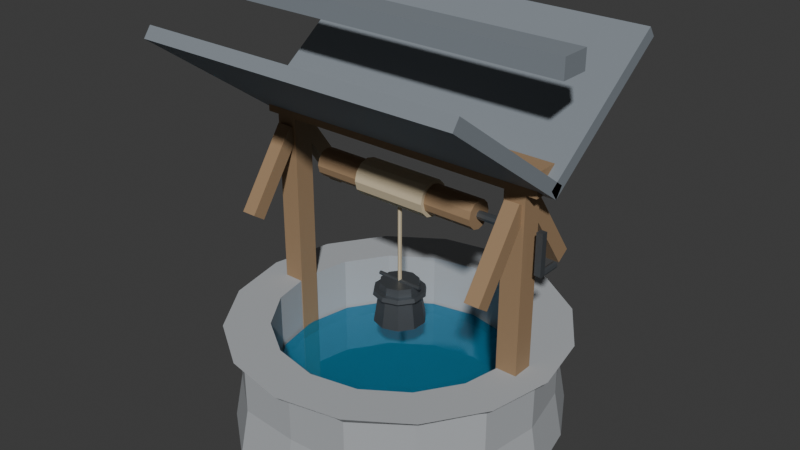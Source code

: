 # Source: farm_well.blend  (saved by Blender 5.2.45; exported with 4.5.12 LTS)
import bpy
from mathutils import Matrix  # noqa: F401  (used for matrix-valued properties, if any)

bpy.ops.wm.read_factory_settings(use_empty=True)
scene = bpy.context.scene
scene.name = 'Scene'

# ---- collections
col_collection = bpy.data.collections.new('Collection'); scene.collection.children.link(col_collection)

# ---- materials (node trees are filled in below, after node groups)
mat_m_well_stone = bpy.data.materials.new('M_Well_Stone')
mat_m_well_water = bpy.data.materials.new('M_Well_Water')
mat_m_well_wood = bpy.data.materials.new('M_Well_Wood')
mat_m_well_roof = bpy.data.materials.new('M_Well_Roof')
mat_m_well_iron = bpy.data.materials.new('M_Well_Iron')
mat_m_well_rope = bpy.data.materials.new('M_Well_Rope')

# ---- material node trees
mat_m_well_stone.use_nodes = True; mat_m_well_stone.node_tree.nodes.clear()
_N = mat_m_well_stone.node_tree.nodes; _L = mat_m_well_stone.node_tree.links
n0 = _N.new('ShaderNodeBsdfPrincipled'); n0.name = 'Principled BSDF'; n0.location = (-200, 100)
n0.inputs[0].default_value = (0.42, 0.44, 0.46, 1.0)
n0.inputs[2].default_value = 0.88
n0.inputs[10].default_value = 0.005
n1 = _N.new('ShaderNodeOutputMaterial'); n1.name = 'Material Output'; n1.location = (200, 100)
_L.new(n0.outputs[0], n1.inputs[0])
n1.is_active_output = True
mat_m_well_water.use_nodes = True; mat_m_well_water.node_tree.nodes.clear()
_N = mat_m_well_water.node_tree.nodes; _L = mat_m_well_water.node_tree.links
n0 = _N.new('ShaderNodeBsdfPrincipled'); n0.name = 'Principled BSDF'; n0.location = (-200, 100)
n0.inputs[0].default_value = (0.05, 0.45, 0.75, 1.0)
n0.inputs[1].default_value = 0.2
n0.inputs[2].default_value = 0.05
n0.inputs[10].default_value = 0.005
n0.inputs[18].default_value = 0.65
n1 = _N.new('ShaderNodeOutputMaterial'); n1.name = 'Material Output'; n1.location = (200, 100)
_L.new(n0.outputs[0], n1.inputs[0])
n1.is_active_output = True
mat_m_well_wood.use_nodes = True; mat_m_well_wood.node_tree.nodes.clear()
_N = mat_m_well_wood.node_tree.nodes; _L = mat_m_well_wood.node_tree.links
n0 = _N.new('ShaderNodeBsdfPrincipled'); n0.name = 'Principled BSDF'; n0.location = (-200, 100)
n0.inputs[0].default_value = (0.34, 0.22, 0.12, 1.0)
n0.inputs[2].default_value = 0.78
n0.inputs[10].default_value = 0.005
n1 = _N.new('ShaderNodeOutputMaterial'); n1.name = 'Material Output'; n1.location = (200, 100)
_L.new(n0.outputs[0], n1.inputs[0])
n1.is_active_output = True
mat_m_well_roof.use_nodes = True; mat_m_well_roof.node_tree.nodes.clear()
_N = mat_m_well_roof.node_tree.nodes; _L = mat_m_well_roof.node_tree.links
n0 = _N.new('ShaderNodeBsdfPrincipled'); n0.name = 'Principled BSDF'; n0.location = (-200, 100)
n0.inputs[0].default_value = (0.22, 0.25, 0.28, 1.0)
n0.inputs[2].default_value = 0.72
n0.inputs[10].default_value = 0.005
n1 = _N.new('ShaderNodeOutputMaterial'); n1.name = 'Material Output'; n1.location = (200, 100)
_L.new(n0.outputs[0], n1.inputs[0])
n1.is_active_output = True
mat_m_well_iron.use_nodes = True; mat_m_well_iron.node_tree.nodes.clear()
_N = mat_m_well_iron.node_tree.nodes; _L = mat_m_well_iron.node_tree.links
n0 = _N.new('ShaderNodeBsdfPrincipled'); n0.name = 'Principled BSDF'; n0.location = (-200, 100)
n0.inputs[0].default_value = (0.18, 0.2, 0.22, 1.0)
n0.inputs[1].default_value = 0.8
n0.inputs[2].default_value = 0.45
n0.inputs[10].default_value = 0.005
n1 = _N.new('ShaderNodeOutputMaterial'); n1.name = 'Material Output'; n1.location = (200, 100)
_L.new(n0.outputs[0], n1.inputs[0])
n1.is_active_output = True
mat_m_well_rope.use_nodes = True; mat_m_well_rope.node_tree.nodes.clear()
_N = mat_m_well_rope.node_tree.nodes; _L = mat_m_well_rope.node_tree.links
n0 = _N.new('ShaderNodeBsdfPrincipled'); n0.name = 'Principled BSDF'; n0.location = (-200, 100)
n0.inputs[0].default_value = (0.62, 0.52, 0.35, 1.0)
n0.inputs[2].default_value = 0.92
n0.inputs[10].default_value = 0.005
n1 = _N.new('ShaderNodeOutputMaterial'); n1.name = 'Material Output'; n1.location = (200, 100)
_L.new(n0.outputs[0], n1.inputs[0])
n1.is_active_output = True

# ---- world
world_world = bpy.data.worlds.new('World'); scene.world = world_world
world_world.use_nodes = True; world_world.node_tree.nodes.clear()
_N = world_world.node_tree.nodes; _L = world_world.node_tree.links
n0 = _N.new('ShaderNodeOutputWorld'); n0.name = 'World Output'; n0.location = (200, 100)
n1 = _N.new('ShaderNodeBackground'); n1.name = 'Background'; n1.location = (-200, 100)
n1.inputs[0].default_value = (0.05088, 0.05088, 0.05088, 1.0)
_L.new(n1.outputs[0], n0.inputs[0])
n0.is_active_output = True
world_world.color = (0.05088, 0.05088, 0.05088)
world_world.sun_shadow_jitter_overblur = 0.0

# ---- meshes
me_well_stone_mesh = bpy.data.meshes.new('well_stone_mesh')
me_well_stone_mesh.from_pydata([(1.53, 0.0, 0.0), (1.399, 0.5793, 0.0), (1.103, 1.103, 0.0), (0.5701, 1.376, 0.0), (9.647e-17, 1.575, 0.0), (-0.5684, 1.372, 0.0), (-1.109, 1.109, 0.0), (-1.388, 0.5751, 0.0), (-1.542, 1.889e-16, 0.0), (-1.417, -0.587, 0.0), (-1.068, -1.068, 0.0), (-0.5981, -1.444, 0.0), (-2.733e-16, -1.488, 0.0), (0.603, -1.456, 0.0), (1.051, -1.051, 0.0), (1.447, -0.5993, 0.0), (1.45, 0.0, 0.44), (1.326, 0.5491, 0.44), (1.046, 1.046, 0.44), (0.5402, 1.304, 0.44), (9.143e-17, 1.493, 0.44), (-0.5386, 1.3, 0.44), (-1.051, 1.051, 0.44), (-1.316, 0.545, 0.44), (-1.462, 1.79e-16, 0.44), (-1.343, -0.5563, 0.44), (-1.012, -1.012, 0.44), (-0.5668, -1.368, 0.44), (-2.59e-16, -1.41, 0.44), (0.5715, -1.38, 0.44), (0.996, -0.996, 0.44), (1.371, -0.568, 0.44), (1.45, 0.0, 0.88), (1.326, 0.5491, 0.88), (1.046, 1.046, 0.88), (0.5402, 1.304, 0.88), (9.143e-17, 1.493, 0.88), (-0.5386, 1.3, 0.88), (-1.051, 1.051, 0.88), (-1.316, 0.545, 0.88), (-1.462, 1.79e-16, 0.88), (-1.343, -0.5563, 0.88), (-1.012, -1.012, 0.88), (-0.5668, -1.368, 0.88), (-2.59e-16, -1.41, 0.88), (0.5715, -1.38, 0.88), (0.996, -0.996, 0.88), (1.371, -0.568, 0.88), (1.57, 0.0, 0.96), (1.15, 0.0, 0.96), (1.45, 0.6008, 0.96), (1.062, 0.4401, 0.96), (1.11, 1.11, 0.96), (0.8132, 0.8132, 0.96), (0.6008, 1.45, 0.96), (0.4401, 1.062, 0.96), (9.613e-17, 1.57, 0.96), (7.042e-17, 1.15, 0.96), (-0.6008, 1.45, 0.96), (-0.4401, 1.062, 0.96), (-1.11, 1.11, 0.96), (-0.8132, 0.8132, 0.96), (-1.45, 0.6008, 0.96), (-1.062, 0.4401, 0.96), (-1.57, 1.923e-16, 0.96), (-1.15, 1.408e-16, 0.96), (-1.45, -0.6008, 0.96), (-1.062, -0.4401, 0.96), (-1.11, -1.11, 0.96), (-0.8132, -0.8132, 0.96), (-0.6008, -1.45, 0.96), (-0.4401, -1.062, 0.96), (-2.884e-16, -1.57, 0.96), (-2.113e-16, -1.15, 0.96), (0.6008, -1.45, 0.96), (0.4401, -1.062, 0.96), (1.11, -1.11, 0.96), (0.8132, -0.8132, 0.96), (1.45, -0.6008, 0.96), (1.062, -0.4401, 0.96), (1.15, 0.0, 0.15), (1.062, 0.4401, 0.15), (0.8132, 0.8132, 0.15), (0.4401, 1.062, 0.15), (7.042e-17, 1.15, 0.15), (-0.4401, 1.062, 0.15), (-0.8132, 0.8132, 0.15), (-1.062, 0.4401, 0.15), (-1.15, 1.408e-16, 0.15), (-1.062, -0.4401, 0.15), (-0.8132, -0.8132, 0.15), (-0.4401, -1.062, 0.15), (-2.113e-16, -1.15, 0.15), (0.4401, -1.062, 0.15), (0.8132, -0.8132, 0.15), (1.062, -0.4401, 0.15)], [], [(0, 16, 17, 1), (16, 32, 33, 17), (1, 17, 18, 2), (17, 33, 34, 18), (2, 18, 19, 3), (18, 34, 35, 19), (3, 19, 20, 4), (19, 35, 36, 20), (4, 20, 21, 5), (20, 36, 37, 21), (5, 21, 22, 6), (21, 37, 38, 22), (6, 22, 23, 7), (22, 38, 39, 23), (7, 23, 24, 8), (23, 39, 40, 24), (8, 24, 25, 9), (24, 40, 41, 25), (9, 25, 26, 10), (25, 41, 42, 26), (10, 26, 27, 11), (26, 42, 43, 27), (11, 27, 28, 12), (27, 43, 44, 28), (12, 28, 29, 13), (28, 44, 45, 29), (13, 29, 30, 14), (29, 45, 46, 30), (14, 30, 31, 15), (30, 46, 47, 31), (15, 31, 16, 0), (31, 47, 32, 16), (32, 48, 50, 33), (48, 49, 51, 50), (33, 50, 52, 34), (50, 51, 53, 52), (34, 52, 54, 35), (52, 53, 55, 54), (35, 54, 56, 36), (54, 55, 57, 56), (36, 56, 58, 37), (56, 57, 59, 58), (37, 58, 60, 38), (58, 59, 61, 60), (38, 60, 62, 39), (60, 61, 63, 62), (39, 62, 64, 40), (62, 63, 65, 64), (40, 64, 66, 41), (64, 65, 67, 66), (41, 66, 68, 42), (66, 67, 69, 68), (42, 68, 70, 43), (68, 69, 71, 70), (43, 70, 72, 44), (70, 71, 73, 72), (44, 72, 74, 45), (72, 73, 75, 74), (45, 74, 76, 46), (74, 75, 77, 76), (46, 76, 78, 47), (76, 77, 79, 78), (47, 78, 48, 32), (78, 79, 49, 48), (49, 80, 81, 51), (51, 81, 82, 53), (53, 82, 83, 55), (55, 83, 84, 57), (57, 84, 85, 59), (59, 85, 86, 61), (61, 86, 87, 63), (63, 87, 88, 65), (65, 88, 89, 67), (67, 89, 90, 69), (69, 90, 91, 71), (71, 91, 92, 73), (73, 92, 93, 75), (75, 93, 94, 77), (77, 94, 95, 79), (79, 95, 80, 49), (95, 94, 93, 92, 91, 90, 89, 88, 87, 86, 85, 84, 83, 82, 81, 80)])
me_well_stone_mesh.materials.append(mat_m_well_stone)
me_well_stone_mesh.update()
me_well_water_mesh = bpy.data.meshes.new('well_water_mesh')
me_well_water_mesh.from_pydata([(1.127, 0.0, 0.45), (1.041, 0.4313, 0.45), (0.7969, 0.7969, 0.45), (0.4313, 1.041, 0.45), (6.901e-17, 1.127, 0.45), (-0.4313, 1.041, 0.45), (-0.7969, 0.7969, 0.45), (-1.041, 0.4313, 0.45), (-1.127, 1.38e-16, 0.45), (-1.041, -0.4313, 0.45), (-0.7969, -0.7969, 0.45), (-0.4313, -1.041, 0.45), (-2.07e-16, -1.127, 0.45), (0.4313, -1.041, 0.45), (0.7969, -0.7969, 0.45), (1.041, -0.4313, 0.45)], [], [(0, 1, 2, 3, 4, 5, 6, 7, 8, 9, 10, 11, 12, 13, 14, 15)])
me_well_water_mesh.materials.append(mat_m_well_water)
me_well_water_mesh.update()
me_well_timber_mesh = bpy.data.meshes.new('well_timber_mesh')
me_well_timber_mesh.from_pydata([(-1.32, -0.1, 0.1), (-1.32, -0.1, 2.75), (-1.32, 0.1, 0.1), (-1.32, 0.1, 2.75), (-1.12, -0.1, 0.1), (-1.12, -0.1, 2.75), (-1.12, 0.1, 0.1), (-1.12, 0.1, 2.75), (1.12, -0.1, 0.1), (1.12, -0.1, 2.75), (1.12, 0.1, 0.1), (1.12, 0.1, 2.75), (1.32, -0.1, 0.1), (1.32, -0.1, 2.75), (1.32, 0.1, 0.1), (1.32, 0.1, 2.75), (-1.29, 0.5064, 1.762), (-1.29, 0.01889, 2.458), (-1.29, 0.6211, 1.842), (-1.29, 0.1336, 2.538), (-1.15, 0.5064, 1.762), (-1.15, 0.01889, 2.458), (-1.15, 0.6211, 1.842), (-1.15, 0.1336, 2.538), (-1.29, -0.6211, 1.842), (-1.29, -0.1336, 2.538), (-1.29, -0.5064, 1.762), (-1.29, -0.01889, 2.458), (-1.15, -0.6211, 1.842), (-1.15, -0.1336, 2.538), (-1.15, -0.5064, 1.762), (-1.15, -0.01889, 2.458), (1.15, 0.5064, 1.762), (1.15, 0.01889, 2.458), (1.15, 0.6211, 1.842), (1.15, 0.1336, 2.538), (1.29, 0.5064, 1.762), (1.29, 0.01889, 2.458), (1.29, 0.6211, 1.842), (1.29, 0.1336, 2.538), (1.15, -0.6211, 1.842), (1.15, -0.1336, 2.538), (1.15, -0.5064, 1.762), (1.15, -0.01889, 2.458), (1.29, -0.6211, 1.842), (1.29, -0.1336, 2.538), (1.29, -0.5064, 1.762), (1.29, -0.01889, 2.458), (-1.425, -0.11, 2.61), (-1.425, -0.11, 2.83), (-1.425, 0.11, 2.61), (-1.425, 0.11, 2.83), (1.425, -0.11, 2.61), (1.425, -0.11, 2.83), (1.425, 0.11, 2.61), (1.425, 0.11, 2.83), (-0.825, 0.13, 2.25), (0.825, 0.13, 2.25), (-0.825, 0.1126, 2.185), (0.825, 0.1126, 2.185), (-0.825, 0.065, 2.137), (0.825, 0.065, 2.137), (-0.825, 0.0, 2.12), (0.825, 0.0, 2.12), (-0.825, -0.065, 2.137), (0.825, -0.065, 2.137), (-0.825, -0.1126, 2.185), (0.825, -0.1126, 2.185), (-0.825, -0.13, 2.25), (0.825, -0.13, 2.25), (-0.825, -0.1126, 2.315), (0.825, -0.1126, 2.315), (-0.825, -0.065, 2.363), (0.825, -0.065, 2.363), (-0.825, 0.0, 2.38), (0.825, 0.0, 2.38), (-0.825, 0.065, 2.363), (0.825, 0.065, 2.363), (-0.825, 0.1126, 2.315), (0.825, 0.1126, 2.315)], [], [(0, 1, 3, 2), (2, 3, 7, 6), (6, 7, 5, 4), (4, 5, 1, 0), (2, 6, 4, 0), (7, 3, 1, 5), (8, 9, 11, 10), (10, 11, 15, 14), (14, 15, 13, 12), (12, 13, 9, 8), (10, 14, 12, 8), (15, 11, 9, 13), (16, 17, 19, 18), (18, 19, 23, 22), (22, 23, 21, 20), (20, 21, 17, 16), (18, 22, 20, 16), (23, 19, 17, 21), (24, 25, 27, 26), (26, 27, 31, 30), (30, 31, 29, 28), (28, 29, 25, 24), (26, 30, 28, 24), (31, 27, 25, 29), (32, 33, 35, 34), (34, 35, 39, 38), (38, 39, 37, 36), (36, 37, 33, 32), (34, 38, 36, 32), (39, 35, 33, 37), (40, 41, 43, 42), (42, 43, 47, 46), (46, 47, 45, 44), (44, 45, 41, 40), (42, 46, 44, 40), (47, 43, 41, 45), (48, 49, 51, 50), (50, 51, 55, 54), (54, 55, 53, 52), (52, 53, 49, 48), (50, 54, 52, 48), (55, 51, 49, 53), (56, 57, 59, 58), (58, 59, 61, 60), (60, 61, 63, 62), (62, 63, 65, 64), (64, 65, 67, 66), (66, 67, 69, 68), (68, 69, 71, 70), (70, 71, 73, 72), (72, 73, 75, 74), (74, 75, 77, 76), (59, 57, 79, 77, 75, 73, 71, 69, 67, 65, 63, 61), (76, 77, 79, 78), (78, 79, 57, 56), (56, 58, 60, 62, 64, 66, 68, 70, 72, 74, 76, 78)])
me_well_timber_mesh.materials.append(mat_m_well_wood)
me_well_timber_mesh.update()
me_well_roof_mesh = bpy.data.meshes.new('well_roof_mesh')
me_well_roof_mesh.from_pydata([(-1.525, -3.666e-05, 2.595), (-1.525, -0.07057, 2.692), (-1.525, 1.311, 3.548), (-1.525, 1.24, 3.645), (1.525, -3.666e-05, 2.595), (1.525, -0.07057, 2.692), (1.525, 1.311, 3.548), (1.525, 1.24, 3.645), (-1.525, -1.311, 3.548), (-1.525, -1.24, 3.645), (-1.525, 3.666e-05, 2.595), (-1.525, 0.07057, 2.692), (1.525, -1.311, 3.548), (1.525, -1.24, 3.645), (1.525, 3.666e-05, 2.595), (1.525, 0.07057, 2.692), (-1.605, -0.14, 3.59), (-1.605, -0.14, 3.77), (-1.605, 0.14, 3.59), (-1.605, 0.14, 3.77), (1.605, -0.14, 3.59), (1.605, -0.14, 3.77), (1.605, 0.14, 3.59), (1.605, 0.14, 3.77)], [], [(0, 1, 3, 2), (2, 3, 7, 6), (6, 7, 5, 4), (4, 5, 1, 0), (2, 6, 4, 0), (7, 3, 1, 5), (8, 9, 11, 10), (10, 11, 15, 14), (14, 15, 13, 12), (12, 13, 9, 8), (10, 14, 12, 8), (15, 11, 9, 13), (16, 17, 19, 18), (18, 19, 23, 22), (22, 23, 21, 20), (20, 21, 17, 16), (18, 22, 20, 16), (23, 19, 17, 21)])
me_well_roof_mesh.materials.append(mat_m_well_roof)
me_well_roof_mesh.update()
me_well_hardware_mesh = bpy.data.meshes.new('well_hardware_mesh')
me_well_hardware_mesh.from_pydata([(1.39, -0.03, 2.29), (1.39, -0.03, 1.91), (-0.9, 0.038, 2.25), (1.3, 0.038, 2.25), (-0.9, 0.02687, 2.223), (1.3, 0.02687, 2.223), (-0.9, 0.0, 2.212), (1.3, 0.0, 2.212), (-0.9, -0.02687, 2.223), (1.3, -0.02687, 2.223), (-0.9, -0.038, 2.25), (1.3, -0.038, 2.25), (-0.9, -0.02687, 2.277), (1.3, -0.02687, 2.277), (-0.9, 0.0, 2.288), (1.3, 0.0, 2.288), (-0.9, 0.02687, 2.277), (1.3, 0.02687, 2.277), (1.39, 0.03, 1.91), (1.39, 0.03, 2.29), (1.45, -0.03, 1.91), (1.45, -0.03, 2.29), (1.45, 0.03, 1.91), (1.45, 0.03, 2.29), (1.42, 0.22, 1.94), (1.42, 0.0, 1.94), (1.441, 0.22, 1.931), (1.441, 0.0, 1.931), (1.45, 0.22, 1.91), (1.45, 0.0, 1.91), (1.441, 0.22, 1.889), (1.441, 0.0, 1.889), (1.42, 0.22, 1.88), (1.42, 0.0, 1.88), (1.399, 0.22, 1.889), (1.399, 0.0, 1.889), (1.39, 0.22, 1.91), (1.39, 0.0, 1.91), (1.399, 0.22, 1.931), (1.399, 0.0, 1.931), (0.0, 0.24, 0.96), (0.0, 0.18, 1.34), (0.1411, 0.1942, 0.96), (0.1058, 0.1456, 1.34), (0.2283, 0.07416, 0.96), (0.1712, 0.05562, 1.34), (0.2283, -0.07416, 0.96), (0.1712, -0.05562, 1.34), (0.1411, -0.1942, 0.96), (0.1058, -0.1456, 1.34), (0.0, -0.24, 0.96), (0.0, -0.18, 1.34), (-0.1411, -0.1942, 0.96), (-0.1058, -0.1456, 1.34), (-0.2283, -0.07416, 0.96), (-0.1712, -0.05562, 1.34), (-0.2283, 0.07416, 0.96), (-0.1712, 0.05562, 1.34), (-0.1411, 0.1942, 0.96), (-0.1058, 0.1456, 1.34), (0.0, 0.245, 1.23), (0.0, 0.235, 1.27), (0.144, 0.1982, 1.23), (0.1381, 0.1901, 1.27), (0.233, 0.07571, 1.23), (0.2235, 0.07262, 1.27), (0.233, -0.07571, 1.23), (0.2235, -0.07262, 1.27), (0.144, -0.1982, 1.23), (0.1381, -0.1901, 1.27), (0.0, -0.245, 1.23), (0.0, -0.235, 1.27), (-0.144, -0.1982, 1.23), (-0.1381, -0.1901, 1.27), (-0.233, -0.07571, 1.23), (-0.2235, -0.07262, 1.27), (-0.233, 0.07571, 1.23), (-0.2235, 0.07262, 1.27), (-0.144, 0.1982, 1.23), (-0.1381, 0.1901, 1.27), (0.0, 0.205, 1.03), (0.0, 0.195, 1.07), (0.1205, 0.1658, 1.03), (0.1146, 0.1578, 1.07), (0.195, 0.06335, 1.03), (0.1855, 0.06026, 1.07), (0.195, -0.06335, 1.03), (0.1855, -0.06026, 1.07), (0.1205, -0.1658, 1.03), (0.1146, -0.1578, 1.07), (0.0, -0.205, 1.03), (0.0, -0.195, 1.07), (-0.1205, -0.1658, 1.03), (-0.1146, -0.1578, 1.07), (-0.195, -0.06335, 1.03), (-0.1855, -0.06026, 1.07), (-0.195, 0.06335, 1.03), (-0.1855, 0.06026, 1.07), (-0.1205, 0.1658, 1.03), (-0.1146, 0.1578, 1.07), (-0.225, 0.018, 1.34), (0.225, 0.018, 1.34), (-0.225, 0.01273, 1.327), (0.225, 0.01273, 1.327), (-0.225, 0.0, 1.322), (0.225, 0.0, 1.322), (-0.225, -0.01273, 1.327), (0.225, -0.01273, 1.327), (-0.225, -0.018, 1.34), (0.225, -0.018, 1.34), (-0.225, -0.01273, 1.353), (0.225, -0.01273, 1.353), (-0.225, 0.0, 1.358), (0.225, 0.0, 1.358), (-0.225, 0.01273, 1.353), (0.225, 0.01273, 1.353)], [], [(46, 47, 49, 48), (2, 3, 5, 4), (28, 29, 31, 30), (23, 19, 0, 21), (4, 5, 7, 6), (26, 27, 29, 28), (18, 22, 20, 1), (6, 7, 9, 8), (20, 21, 0, 1), (8, 9, 11, 10), (22, 23, 21, 20), (10, 11, 13, 12), (24, 25, 27, 26), (18, 19, 23, 22), (12, 13, 15, 14), (5, 3, 17, 15, 13, 11, 9, 7), (1, 0, 19, 18), (14, 15, 17, 16), (16, 17, 3, 2), (2, 4, 6, 8, 10, 12, 14, 16), (86, 87, 89, 88), (62, 63, 65, 64), (30, 31, 33, 32), (40, 41, 43, 42), (68, 69, 71, 70), (32, 33, 35, 34), (64, 65, 67, 66), (44, 45, 47, 46), (34, 35, 37, 36), (70, 71, 73, 72), (24, 26, 28, 30, 32, 34, 36, 38), (36, 37, 39, 38), (42, 43, 45, 44), (48, 49, 51, 50), (38, 39, 25, 24), (31, 29, 27, 25, 39, 37, 35, 33), (106, 107, 109, 108), (50, 51, 53, 52), (66, 67, 69, 68), (60, 61, 63, 62), (52, 53, 55, 54), (82, 83, 85, 84), (84, 85, 87, 86), (54, 55, 57, 56), (47, 45, 43, 41, 59, 57, 55, 53, 51, 49), (90, 91, 93, 92), (56, 57, 59, 58), (88, 89, 91, 90), (58, 59, 41, 40), (44, 46, 48, 50, 52, 54, 56, 58, 40, 42), (80, 81, 83, 82), (72, 73, 75, 74), (102, 103, 105, 104), (104, 105, 107, 106), (74, 75, 77, 76), (71, 69, 67, 65, 63, 61, 79, 77, 75, 73), (110, 111, 113, 112), (76, 77, 79, 78), (108, 109, 111, 110), (78, 79, 61, 60), (70, 72, 74, 76, 78, 60, 62, 64, 66, 68), (100, 101, 103, 102), (92, 93, 95, 94), (94, 95, 97, 96), (85, 83, 81, 99, 97, 95, 93, 91, 89, 87), (96, 97, 99, 98), (98, 99, 81, 80), (88, 90, 92, 94, 96, 98, 80, 82, 84, 86), (108, 110, 112, 114, 100, 102, 104, 106), (112, 113, 115, 114), (114, 115, 101, 100), (111, 109, 107, 105, 103, 101, 115, 113)])
me_well_hardware_mesh.materials.append(mat_m_well_iron)
me_well_hardware_mesh.update()
me_well_rope_mesh = bpy.data.meshes.new('well_rope_mesh')
me_well_rope_mesh.from_pydata([(-0.36, 0.165, 2.25), (0.36, 0.165, 2.25), (-0.36, 0.1429, 2.168), (0.36, 0.1429, 2.168), (-0.36, 0.0825, 2.107), (0.36, 0.0825, 2.107), (-0.36, 0.0, 2.085), (0.36, 0.0, 2.085), (-0.36, -0.0825, 2.107), (0.36, -0.0825, 2.107), (-0.36, -0.1429, 2.168), (0.36, -0.1429, 2.168), (-0.36, -0.165, 2.25), (0.36, -0.165, 2.25), (-0.36, -0.1429, 2.332), (0.36, -0.1429, 2.332), (-0.36, -0.0825, 2.393), (0.36, -0.0825, 2.393), (-0.36, 0.0, 2.415), (0.36, 0.0, 2.415), (-0.36, 0.0825, 2.393), (0.36, 0.0825, 2.393), (-0.36, 0.1429, 2.332), (0.36, 0.1429, 2.332), (0.0, 0.018, 1.27), (0.0, 0.018, 2.25), (0.01559, 0.009, 1.27), (0.01559, 0.009, 2.25), (0.01559, -0.009, 1.27), (0.01559, -0.009, 2.25), (0.0, -0.018, 1.27), (0.0, -0.018, 2.25), (-0.01559, -0.009, 1.27), (-0.01559, -0.009, 2.25), (-0.01559, 0.009, 1.27), (-0.01559, 0.009, 2.25)], [], [(0, 1, 3, 2), (2, 3, 5, 4), (28, 29, 31, 30), (4, 5, 7, 6), (33, 31, 29, 27, 25, 35), (6, 7, 9, 8), (34, 35, 25, 24), (8, 9, 11, 10), (26, 27, 29, 28), (10, 11, 13, 12), (12, 13, 15, 14), (32, 33, 35, 34), (14, 15, 17, 16), (30, 32, 34, 24, 26, 28), (24, 25, 27, 26), (16, 17, 19, 18), (18, 19, 21, 20), (3, 1, 23, 21, 19, 17, 15, 13, 11, 9, 7, 5), (20, 21, 23, 22), (30, 31, 33, 32), (22, 23, 1, 0), (0, 2, 4, 6, 8, 10, 12, 14, 16, 18, 20, 22)])
me_well_rope_mesh.materials.append(mat_m_well_rope)
me_well_rope_mesh.update()

# ---- objects
ob_farm_well_root = bpy.data.objects.new('farm_well_root', None)
ob_well_stone = bpy.data.objects.new('well_stone', me_well_stone_mesh)
ob_well_water = bpy.data.objects.new('well_water', me_well_water_mesh)
ob_well_timber = bpy.data.objects.new('well_timber', me_well_timber_mesh)
ob_well_roof = bpy.data.objects.new('well_roof', me_well_roof_mesh)
ob_well_hardware = bpy.data.objects.new('well_hardware', me_well_hardware_mesh)
ob_well_rope = bpy.data.objects.new('well_rope', me_well_rope_mesh)

# ---- transforms, parenting, visibility, modifiers, constraints
ob_farm_well_root.location = (0.0, 0.0, 0.0)
ob_well_stone.parent = ob_farm_well_root
ob_well_stone.location = (0.0, 0.0, 0.0)
ob_well_water.parent = ob_farm_well_root
ob_well_water.location = (0.0, 0.0, 0.0)
ob_well_timber.parent = ob_farm_well_root
ob_well_timber.location = (0.0, 0.0, 0.0)
ob_well_roof.parent = ob_farm_well_root
ob_well_roof.location = (0.0, 0.0, 0.0)
ob_well_hardware.parent = ob_farm_well_root
ob_well_hardware.location = (0.0, 0.0, 0.0)
ob_well_rope.parent = ob_farm_well_root
ob_well_rope.location = (0.0, 0.0, 0.0)

# ---- collection membership
scene.collection.objects.link(ob_farm_well_root)
scene.collection.objects.link(ob_well_stone)
scene.collection.objects.link(ob_well_water)
scene.collection.objects.link(ob_well_timber)
scene.collection.objects.link(ob_well_roof)
scene.collection.objects.link(ob_well_hardware)
scene.collection.objects.link(ob_well_rope)

# ---- scene / render settings (as saved in the file)
scene.frame_start = 1; scene.frame_end = 250; scene.frame_set(1)
scene.render.engine = 'BLENDER_EEVEE_NEXT'
scene.render.bake_bias = 0.0
scene.render.bake_samples = 0
scene.render.compositor_device = 'GPU'
scene.eevee.use_volume_custom_range = False
scene.eevee.fast_gi_thickness_near = 0.1
scene.eevee.fast_gi_thickness_far = 0.0
scene.eevee.ray_tracing_options.screen_trace_thickness = 0.1
bpy.context.view_layer.update()

# ---- added for rendering (the .blend has no active camera and no usable light): camera, sun
cam_auto = bpy.data.cameras.new('AutoCamera')
cam_auto.lens = 50.0
cam_auto.sensor_width = 36.0
cam_auto.clip_end = 1000.0
ob_auto_camera = bpy.data.objects.new('AutoCamera', cam_auto)
scene.collection.objects.link(ob_auto_camera)
ob_auto_camera.location = (5.42745, -6.5102, 6.22696)
ob_auto_camera.rotation_euler = (1.09748, -7.21219e-08, 0.694738)
scene.camera = ob_auto_camera
light_auto_sun = bpy.data.lights.new('AutoSun', 'SUN')
light_auto_sun.energy = 3.0
light_auto_sun.angle = 0.0523599
ob_auto_sun = bpy.data.objects.new('AutoSun', light_auto_sun)
scene.collection.objects.link(ob_auto_sun)
ob_auto_sun.rotation_euler = (0.872665, 0.174533, 0.523599)
bpy.context.view_layer.update()
